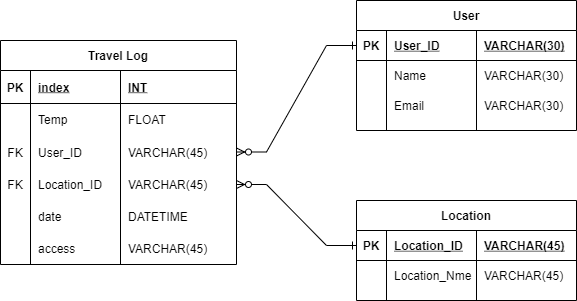

The diagram above was exported from draw.io. Its source (the exported page's mxGraphModel, read from the mxfile embedded in the PNG):
<mxGraphModel dx="1038" dy="523" grid="1" gridSize="10" guides="1" tooltips="1" connect="1" arrows="1" fold="1" page="1" pageScale="1" pageWidth="827" pageHeight="1169" math="0" shadow="0">
  <root>
    <mxCell id="0" />
    <mxCell id="1" parent="0" />
    <mxCell id="VD1Y9qGeDk-Tby8qL1vD-21" value="Travel Log" style="shape=table;startSize=30;container=1;collapsible=1;childLayout=tableLayout;fixedRows=1;rowLines=0;fontStyle=1;align=center;resizeLast=1;noLabel=0;portConstraintRotation=0;columnLines=1;" vertex="1" parent="1">
      <mxGeometry x="84" y="240" width="236" height="224" as="geometry" />
    </mxCell>
    <mxCell id="VD1Y9qGeDk-Tby8qL1vD-22" value="" style="shape=partialRectangle;collapsible=0;dropTarget=0;pointerEvents=0;fillColor=none;top=0;left=0;bottom=1;right=0;points=[[0,0.5],[1,0.5]];portConstraint=eastwest;" vertex="1" parent="VD1Y9qGeDk-Tby8qL1vD-21">
      <mxGeometry y="30" width="236" height="33" as="geometry" />
    </mxCell>
    <mxCell id="VD1Y9qGeDk-Tby8qL1vD-23" value="PK" style="shape=partialRectangle;connectable=0;fillColor=none;top=0;left=0;bottom=0;right=0;fontStyle=1;overflow=hidden;" vertex="1" parent="VD1Y9qGeDk-Tby8qL1vD-22">
      <mxGeometry width="30" height="33" as="geometry">
        <mxRectangle width="30" height="33" as="alternateBounds" />
      </mxGeometry>
    </mxCell>
    <mxCell id="VD1Y9qGeDk-Tby8qL1vD-24" value="index" style="shape=partialRectangle;connectable=0;fillColor=none;top=0;left=0;bottom=0;right=0;align=left;spacingLeft=6;fontStyle=5;overflow=hidden;" vertex="1" parent="VD1Y9qGeDk-Tby8qL1vD-22">
      <mxGeometry x="30" width="90" height="33" as="geometry">
        <mxRectangle width="90" height="33" as="alternateBounds" />
      </mxGeometry>
    </mxCell>
    <mxCell id="VD1Y9qGeDk-Tby8qL1vD-66" value="INT" style="shape=partialRectangle;connectable=0;fillColor=none;top=0;left=0;bottom=0;right=0;align=left;spacingLeft=6;fontStyle=5;overflow=hidden;" vertex="1" parent="VD1Y9qGeDk-Tby8qL1vD-22">
      <mxGeometry x="120" width="116" height="33" as="geometry">
        <mxRectangle width="116" height="33" as="alternateBounds" />
      </mxGeometry>
    </mxCell>
    <mxCell id="VD1Y9qGeDk-Tby8qL1vD-25" value="" style="shape=partialRectangle;collapsible=0;dropTarget=0;pointerEvents=0;fillColor=none;top=0;left=0;bottom=0;right=0;points=[[0,0.5],[1,0.5]];portConstraint=eastwest;" vertex="1" parent="VD1Y9qGeDk-Tby8qL1vD-21">
      <mxGeometry y="63" width="236" height="32" as="geometry" />
    </mxCell>
    <mxCell id="VD1Y9qGeDk-Tby8qL1vD-26" value="" style="shape=partialRectangle;connectable=0;fillColor=none;top=0;left=0;bottom=0;right=0;editable=1;overflow=hidden;" vertex="1" parent="VD1Y9qGeDk-Tby8qL1vD-25">
      <mxGeometry width="30" height="32" as="geometry">
        <mxRectangle width="30" height="32" as="alternateBounds" />
      </mxGeometry>
    </mxCell>
    <mxCell id="VD1Y9qGeDk-Tby8qL1vD-27" value="Temp" style="shape=partialRectangle;connectable=0;fillColor=none;top=0;left=0;bottom=0;right=0;align=left;spacingLeft=6;overflow=hidden;" vertex="1" parent="VD1Y9qGeDk-Tby8qL1vD-25">
      <mxGeometry x="30" width="90" height="32" as="geometry">
        <mxRectangle width="90" height="32" as="alternateBounds" />
      </mxGeometry>
    </mxCell>
    <mxCell id="VD1Y9qGeDk-Tby8qL1vD-67" value="FLOAT" style="shape=partialRectangle;connectable=0;fillColor=none;top=0;left=0;bottom=0;right=0;align=left;spacingLeft=6;overflow=hidden;" vertex="1" parent="VD1Y9qGeDk-Tby8qL1vD-25">
      <mxGeometry x="120" width="116" height="32" as="geometry">
        <mxRectangle width="116" height="32" as="alternateBounds" />
      </mxGeometry>
    </mxCell>
    <mxCell id="VD1Y9qGeDk-Tby8qL1vD-28" value="" style="shape=partialRectangle;collapsible=0;dropTarget=0;pointerEvents=0;fillColor=none;top=0;left=0;bottom=0;right=0;points=[[0,0.5],[1,0.5]];portConstraint=eastwest;" vertex="1" parent="VD1Y9qGeDk-Tby8qL1vD-21">
      <mxGeometry y="95" width="236" height="33" as="geometry" />
    </mxCell>
    <mxCell id="VD1Y9qGeDk-Tby8qL1vD-29" value="FK" style="shape=partialRectangle;connectable=0;fillColor=none;top=0;left=0;bottom=0;right=0;editable=1;overflow=hidden;" vertex="1" parent="VD1Y9qGeDk-Tby8qL1vD-28">
      <mxGeometry width="30" height="33" as="geometry">
        <mxRectangle width="30" height="33" as="alternateBounds" />
      </mxGeometry>
    </mxCell>
    <mxCell id="VD1Y9qGeDk-Tby8qL1vD-30" value="User_ID" style="shape=partialRectangle;connectable=0;fillColor=none;top=0;left=0;bottom=0;right=0;align=left;spacingLeft=6;overflow=hidden;" vertex="1" parent="VD1Y9qGeDk-Tby8qL1vD-28">
      <mxGeometry x="30" width="90" height="33" as="geometry">
        <mxRectangle width="90" height="33" as="alternateBounds" />
      </mxGeometry>
    </mxCell>
    <mxCell id="VD1Y9qGeDk-Tby8qL1vD-68" value="VARCHAR(45)" style="shape=partialRectangle;connectable=0;fillColor=none;top=0;left=0;bottom=0;right=0;align=left;spacingLeft=6;overflow=hidden;" vertex="1" parent="VD1Y9qGeDk-Tby8qL1vD-28">
      <mxGeometry x="120" width="116" height="33" as="geometry">
        <mxRectangle width="116" height="33" as="alternateBounds" />
      </mxGeometry>
    </mxCell>
    <mxCell id="VD1Y9qGeDk-Tby8qL1vD-31" value="" style="shape=partialRectangle;collapsible=0;dropTarget=0;pointerEvents=0;fillColor=none;top=0;left=0;bottom=0;right=0;points=[[0,0.5],[1,0.5]];portConstraint=eastwest;" vertex="1" parent="VD1Y9qGeDk-Tby8qL1vD-21">
      <mxGeometry y="128" width="236" height="32" as="geometry" />
    </mxCell>
    <mxCell id="VD1Y9qGeDk-Tby8qL1vD-32" value="FK" style="shape=partialRectangle;connectable=0;fillColor=none;top=0;left=0;bottom=0;right=0;editable=1;overflow=hidden;" vertex="1" parent="VD1Y9qGeDk-Tby8qL1vD-31">
      <mxGeometry width="30" height="32" as="geometry">
        <mxRectangle width="30" height="32" as="alternateBounds" />
      </mxGeometry>
    </mxCell>
    <mxCell id="VD1Y9qGeDk-Tby8qL1vD-33" value="Location_ID" style="shape=partialRectangle;connectable=0;fillColor=none;top=0;left=0;bottom=0;right=0;align=left;spacingLeft=6;overflow=hidden;" vertex="1" parent="VD1Y9qGeDk-Tby8qL1vD-31">
      <mxGeometry x="30" width="90" height="32" as="geometry">
        <mxRectangle width="90" height="32" as="alternateBounds" />
      </mxGeometry>
    </mxCell>
    <mxCell id="VD1Y9qGeDk-Tby8qL1vD-69" value="VARCHAR(45)" style="shape=partialRectangle;connectable=0;fillColor=none;top=0;left=0;bottom=0;right=0;align=left;spacingLeft=6;overflow=hidden;" vertex="1" parent="VD1Y9qGeDk-Tby8qL1vD-31">
      <mxGeometry x="120" width="116" height="32" as="geometry">
        <mxRectangle width="116" height="32" as="alternateBounds" />
      </mxGeometry>
    </mxCell>
    <mxCell id="VD1Y9qGeDk-Tby8qL1vD-60" style="shape=partialRectangle;collapsible=0;dropTarget=0;pointerEvents=0;fillColor=none;top=0;left=0;bottom=0;right=0;points=[[0,0.5],[1,0.5]];portConstraint=eastwest;" vertex="1" parent="VD1Y9qGeDk-Tby8qL1vD-21">
      <mxGeometry y="160" width="236" height="32" as="geometry" />
    </mxCell>
    <mxCell id="VD1Y9qGeDk-Tby8qL1vD-61" style="shape=partialRectangle;connectable=0;fillColor=none;top=0;left=0;bottom=0;right=0;editable=1;overflow=hidden;" vertex="1" parent="VD1Y9qGeDk-Tby8qL1vD-60">
      <mxGeometry width="30" height="32" as="geometry">
        <mxRectangle width="30" height="32" as="alternateBounds" />
      </mxGeometry>
    </mxCell>
    <mxCell id="VD1Y9qGeDk-Tby8qL1vD-62" value="date" style="shape=partialRectangle;connectable=0;fillColor=none;top=0;left=0;bottom=0;right=0;align=left;spacingLeft=6;overflow=hidden;" vertex="1" parent="VD1Y9qGeDk-Tby8qL1vD-60">
      <mxGeometry x="30" width="90" height="32" as="geometry">
        <mxRectangle width="90" height="32" as="alternateBounds" />
      </mxGeometry>
    </mxCell>
    <mxCell id="VD1Y9qGeDk-Tby8qL1vD-70" value="DATETIME" style="shape=partialRectangle;connectable=0;fillColor=none;top=0;left=0;bottom=0;right=0;align=left;spacingLeft=6;overflow=hidden;" vertex="1" parent="VD1Y9qGeDk-Tby8qL1vD-60">
      <mxGeometry x="120" width="116" height="32" as="geometry">
        <mxRectangle width="116" height="32" as="alternateBounds" />
      </mxGeometry>
    </mxCell>
    <mxCell id="VD1Y9qGeDk-Tby8qL1vD-63" style="shape=partialRectangle;collapsible=0;dropTarget=0;pointerEvents=0;fillColor=none;top=0;left=0;bottom=0;right=0;points=[[0,0.5],[1,0.5]];portConstraint=eastwest;" vertex="1" parent="VD1Y9qGeDk-Tby8qL1vD-21">
      <mxGeometry y="192" width="236" height="32" as="geometry" />
    </mxCell>
    <mxCell id="VD1Y9qGeDk-Tby8qL1vD-64" style="shape=partialRectangle;connectable=0;fillColor=none;top=0;left=0;bottom=0;right=0;editable=1;overflow=hidden;" vertex="1" parent="VD1Y9qGeDk-Tby8qL1vD-63">
      <mxGeometry width="30" height="32" as="geometry">
        <mxRectangle width="30" height="32" as="alternateBounds" />
      </mxGeometry>
    </mxCell>
    <mxCell id="VD1Y9qGeDk-Tby8qL1vD-65" value="access" style="shape=partialRectangle;connectable=0;fillColor=none;top=0;left=0;bottom=0;right=0;align=left;spacingLeft=6;overflow=hidden;" vertex="1" parent="VD1Y9qGeDk-Tby8qL1vD-63">
      <mxGeometry x="30" width="90" height="32" as="geometry">
        <mxRectangle width="90" height="32" as="alternateBounds" />
      </mxGeometry>
    </mxCell>
    <mxCell id="VD1Y9qGeDk-Tby8qL1vD-71" value="VARCHAR(45)" style="shape=partialRectangle;connectable=0;fillColor=none;top=0;left=0;bottom=0;right=0;align=left;spacingLeft=6;overflow=hidden;" vertex="1" parent="VD1Y9qGeDk-Tby8qL1vD-63">
      <mxGeometry x="120" width="116" height="32" as="geometry">
        <mxRectangle width="116" height="32" as="alternateBounds" />
      </mxGeometry>
    </mxCell>
    <mxCell id="VD1Y9qGeDk-Tby8qL1vD-34" value="User" style="shape=table;startSize=30;container=1;collapsible=1;childLayout=tableLayout;fixedRows=1;rowLines=0;fontStyle=1;align=center;resizeLast=1;" vertex="1" parent="1">
      <mxGeometry x="440" y="200" width="220" height="130" as="geometry" />
    </mxCell>
    <mxCell id="VD1Y9qGeDk-Tby8qL1vD-35" value="" style="shape=partialRectangle;collapsible=0;dropTarget=0;pointerEvents=0;fillColor=none;top=0;left=0;bottom=1;right=0;points=[[0,0.5],[1,0.5]];portConstraint=eastwest;" vertex="1" parent="VD1Y9qGeDk-Tby8qL1vD-34">
      <mxGeometry y="30" width="220" height="30" as="geometry" />
    </mxCell>
    <mxCell id="VD1Y9qGeDk-Tby8qL1vD-36" value="PK" style="shape=partialRectangle;connectable=0;fillColor=none;top=0;left=0;bottom=0;right=0;fontStyle=1;overflow=hidden;" vertex="1" parent="VD1Y9qGeDk-Tby8qL1vD-35">
      <mxGeometry width="30" height="30" as="geometry">
        <mxRectangle width="30" height="30" as="alternateBounds" />
      </mxGeometry>
    </mxCell>
    <mxCell id="VD1Y9qGeDk-Tby8qL1vD-37" value="User_ID" style="shape=partialRectangle;connectable=0;fillColor=none;top=0;left=0;bottom=0;right=0;align=left;spacingLeft=6;fontStyle=5;overflow=hidden;" vertex="1" parent="VD1Y9qGeDk-Tby8qL1vD-35">
      <mxGeometry x="30" width="90" height="30" as="geometry">
        <mxRectangle width="90" height="30" as="alternateBounds" />
      </mxGeometry>
    </mxCell>
    <mxCell id="VD1Y9qGeDk-Tby8qL1vD-72" value="VARCHAR(30)" style="shape=partialRectangle;connectable=0;fillColor=none;top=0;left=0;bottom=0;right=0;align=left;spacingLeft=6;fontStyle=5;overflow=hidden;" vertex="1" parent="VD1Y9qGeDk-Tby8qL1vD-35">
      <mxGeometry x="120" width="100" height="30" as="geometry">
        <mxRectangle width="100" height="30" as="alternateBounds" />
      </mxGeometry>
    </mxCell>
    <mxCell id="VD1Y9qGeDk-Tby8qL1vD-38" value="" style="shape=partialRectangle;collapsible=0;dropTarget=0;pointerEvents=0;fillColor=none;top=0;left=0;bottom=0;right=0;points=[[0,0.5],[1,0.5]];portConstraint=eastwest;" vertex="1" parent="VD1Y9qGeDk-Tby8qL1vD-34">
      <mxGeometry y="60" width="220" height="30" as="geometry" />
    </mxCell>
    <mxCell id="VD1Y9qGeDk-Tby8qL1vD-39" value="" style="shape=partialRectangle;connectable=0;fillColor=none;top=0;left=0;bottom=0;right=0;editable=1;overflow=hidden;" vertex="1" parent="VD1Y9qGeDk-Tby8qL1vD-38">
      <mxGeometry width="30" height="30" as="geometry">
        <mxRectangle width="30" height="30" as="alternateBounds" />
      </mxGeometry>
    </mxCell>
    <mxCell id="VD1Y9qGeDk-Tby8qL1vD-40" value="Name" style="shape=partialRectangle;connectable=0;fillColor=none;top=0;left=0;bottom=0;right=0;align=left;spacingLeft=6;overflow=hidden;" vertex="1" parent="VD1Y9qGeDk-Tby8qL1vD-38">
      <mxGeometry x="30" width="90" height="30" as="geometry">
        <mxRectangle width="90" height="30" as="alternateBounds" />
      </mxGeometry>
    </mxCell>
    <mxCell id="VD1Y9qGeDk-Tby8qL1vD-73" value="VARCHAR(30)" style="shape=partialRectangle;connectable=0;fillColor=none;top=0;left=0;bottom=0;right=0;align=left;spacingLeft=6;overflow=hidden;" vertex="1" parent="VD1Y9qGeDk-Tby8qL1vD-38">
      <mxGeometry x="120" width="100" height="30" as="geometry">
        <mxRectangle width="100" height="30" as="alternateBounds" />
      </mxGeometry>
    </mxCell>
    <mxCell id="VD1Y9qGeDk-Tby8qL1vD-41" value="" style="shape=partialRectangle;collapsible=0;dropTarget=0;pointerEvents=0;fillColor=none;top=0;left=0;bottom=0;right=0;points=[[0,0.5],[1,0.5]];portConstraint=eastwest;" vertex="1" parent="VD1Y9qGeDk-Tby8qL1vD-34">
      <mxGeometry y="90" width="220" height="30" as="geometry" />
    </mxCell>
    <mxCell id="VD1Y9qGeDk-Tby8qL1vD-42" value="" style="shape=partialRectangle;connectable=0;fillColor=none;top=0;left=0;bottom=0;right=0;editable=1;overflow=hidden;" vertex="1" parent="VD1Y9qGeDk-Tby8qL1vD-41">
      <mxGeometry width="30" height="30" as="geometry">
        <mxRectangle width="30" height="30" as="alternateBounds" />
      </mxGeometry>
    </mxCell>
    <mxCell id="VD1Y9qGeDk-Tby8qL1vD-43" value="Email" style="shape=partialRectangle;connectable=0;fillColor=none;top=0;left=0;bottom=0;right=0;align=left;spacingLeft=6;overflow=hidden;" vertex="1" parent="VD1Y9qGeDk-Tby8qL1vD-41">
      <mxGeometry x="30" width="90" height="30" as="geometry">
        <mxRectangle width="90" height="30" as="alternateBounds" />
      </mxGeometry>
    </mxCell>
    <mxCell id="VD1Y9qGeDk-Tby8qL1vD-74" value="VARCHAR(30)" style="shape=partialRectangle;connectable=0;fillColor=none;top=0;left=0;bottom=0;right=0;align=left;spacingLeft=6;overflow=hidden;" vertex="1" parent="VD1Y9qGeDk-Tby8qL1vD-41">
      <mxGeometry x="120" width="100" height="30" as="geometry">
        <mxRectangle width="100" height="30" as="alternateBounds" />
      </mxGeometry>
    </mxCell>
    <mxCell id="VD1Y9qGeDk-Tby8qL1vD-77" value="" style="edgeStyle=entityRelationEdgeStyle;fontSize=12;html=1;endArrow=ERone;startArrow=ERzeroToMany;rounded=0;endFill=0;startFill=1;exitX=1;exitY=0.5;exitDx=0;exitDy=0;entryX=0;entryY=0.5;entryDx=0;entryDy=0;" edge="1" parent="1" source="VD1Y9qGeDk-Tby8qL1vD-28" target="VD1Y9qGeDk-Tby8qL1vD-35">
      <mxGeometry width="100" height="100" relative="1" as="geometry">
        <mxPoint x="340" y="370" as="sourcePoint" />
        <mxPoint x="440" y="270" as="targetPoint" />
      </mxGeometry>
    </mxCell>
    <mxCell id="VD1Y9qGeDk-Tby8qL1vD-47" value="Location" style="shape=table;startSize=30;container=1;collapsible=1;childLayout=tableLayout;fixedRows=1;rowLines=0;fontStyle=1;align=center;resizeLast=1;" vertex="1" parent="1">
      <mxGeometry x="440" y="400" width="220" height="100" as="geometry" />
    </mxCell>
    <mxCell id="VD1Y9qGeDk-Tby8qL1vD-48" value="" style="shape=partialRectangle;collapsible=0;dropTarget=0;pointerEvents=0;fillColor=none;top=0;left=0;bottom=1;right=0;points=[[0,0.5],[1,0.5]];portConstraint=eastwest;" vertex="1" parent="VD1Y9qGeDk-Tby8qL1vD-47">
      <mxGeometry y="30" width="220" height="30" as="geometry" />
    </mxCell>
    <mxCell id="VD1Y9qGeDk-Tby8qL1vD-49" value="PK" style="shape=partialRectangle;connectable=0;fillColor=none;top=0;left=0;bottom=0;right=0;fontStyle=1;overflow=hidden;" vertex="1" parent="VD1Y9qGeDk-Tby8qL1vD-48">
      <mxGeometry width="30" height="30" as="geometry">
        <mxRectangle width="30" height="30" as="alternateBounds" />
      </mxGeometry>
    </mxCell>
    <mxCell id="VD1Y9qGeDk-Tby8qL1vD-50" value="Location_ID" style="shape=partialRectangle;connectable=0;fillColor=none;top=0;left=0;bottom=0;right=0;align=left;spacingLeft=6;fontStyle=5;overflow=hidden;" vertex="1" parent="VD1Y9qGeDk-Tby8qL1vD-48">
      <mxGeometry x="30" width="90" height="30" as="geometry">
        <mxRectangle width="90" height="30" as="alternateBounds" />
      </mxGeometry>
    </mxCell>
    <mxCell id="VD1Y9qGeDk-Tby8qL1vD-75" value="VARCHAR(45)" style="shape=partialRectangle;connectable=0;fillColor=none;top=0;left=0;bottom=0;right=0;align=left;spacingLeft=6;fontStyle=5;overflow=hidden;" vertex="1" parent="VD1Y9qGeDk-Tby8qL1vD-48">
      <mxGeometry x="120" width="100" height="30" as="geometry">
        <mxRectangle width="100" height="30" as="alternateBounds" />
      </mxGeometry>
    </mxCell>
    <mxCell id="VD1Y9qGeDk-Tby8qL1vD-51" value="" style="shape=partialRectangle;collapsible=0;dropTarget=0;pointerEvents=0;fillColor=none;top=0;left=0;bottom=0;right=0;points=[[0,0.5],[1,0.5]];portConstraint=eastwest;" vertex="1" parent="VD1Y9qGeDk-Tby8qL1vD-47">
      <mxGeometry y="60" width="220" height="30" as="geometry" />
    </mxCell>
    <mxCell id="VD1Y9qGeDk-Tby8qL1vD-52" value="" style="shape=partialRectangle;connectable=0;fillColor=none;top=0;left=0;bottom=0;right=0;editable=1;overflow=hidden;" vertex="1" parent="VD1Y9qGeDk-Tby8qL1vD-51">
      <mxGeometry width="30" height="30" as="geometry">
        <mxRectangle width="30" height="30" as="alternateBounds" />
      </mxGeometry>
    </mxCell>
    <mxCell id="VD1Y9qGeDk-Tby8qL1vD-53" value="Location_Nme" style="shape=partialRectangle;connectable=0;fillColor=none;top=0;left=0;bottom=0;right=0;align=left;spacingLeft=6;overflow=hidden;" vertex="1" parent="VD1Y9qGeDk-Tby8qL1vD-51">
      <mxGeometry x="30" width="90" height="30" as="geometry">
        <mxRectangle width="90" height="30" as="alternateBounds" />
      </mxGeometry>
    </mxCell>
    <mxCell id="VD1Y9qGeDk-Tby8qL1vD-76" value="VARCHAR(45)" style="shape=partialRectangle;connectable=0;fillColor=none;top=0;left=0;bottom=0;right=0;align=left;spacingLeft=6;overflow=hidden;" vertex="1" parent="VD1Y9qGeDk-Tby8qL1vD-51">
      <mxGeometry x="120" width="100" height="30" as="geometry">
        <mxRectangle width="100" height="30" as="alternateBounds" />
      </mxGeometry>
    </mxCell>
    <mxCell id="VD1Y9qGeDk-Tby8qL1vD-78" value="" style="edgeStyle=entityRelationEdgeStyle;fontSize=12;html=1;endArrow=ERone;rounded=0;endFill=0;startArrow=ERzeroToMany;startFill=1;exitX=1;exitY=0.5;exitDx=0;exitDy=0;entryX=0;entryY=0.5;entryDx=0;entryDy=0;" edge="1" parent="1" source="VD1Y9qGeDk-Tby8qL1vD-31" target="VD1Y9qGeDk-Tby8qL1vD-48">
      <mxGeometry width="100" height="100" relative="1" as="geometry">
        <mxPoint x="320" y="630" as="sourcePoint" />
        <mxPoint x="420" y="530" as="targetPoint" />
      </mxGeometry>
    </mxCell>
  </root>
</mxGraphModel>